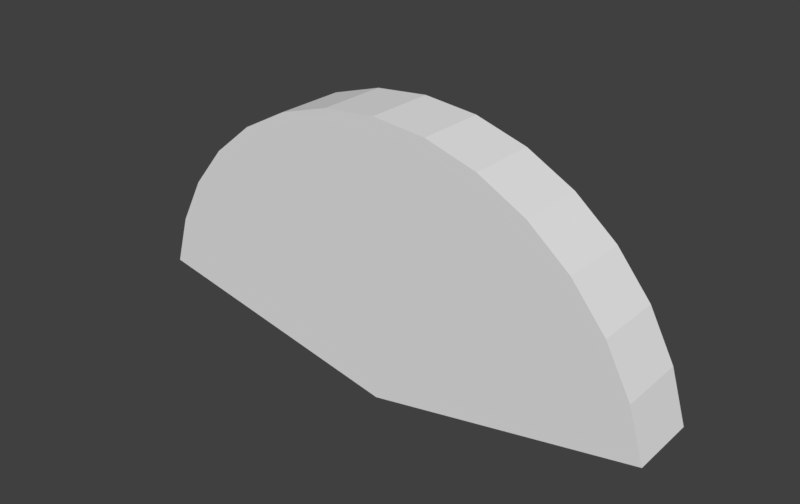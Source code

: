 # Source: BatCollider.blend  (saved by Blender 2.79.0; exported with 4.5.12 LTS)
import bpy
from mathutils import Matrix  # noqa: F401  (used for matrix-valued properties, if any)

bpy.ops.wm.read_factory_settings(use_empty=True)
scene = bpy.context.scene
scene.name = 'Scene'

# ---- collections
col_collection_1 = bpy.data.collections.new('Collection 1'); scene.collection.children.link(col_collection_1)

# ---- world
world_world = bpy.data.worlds.new('World'); scene.world = world_world
world_world.color = (0.05088, 0.05088, 0.05088)
world_world.use_sun_shadow = False
world_world.sun_shadow_jitter_overblur = 0.0
world_world.cycles.sampling_method = 'MANUAL'
world_world.light_settings.ao_factor = 0.01

# ---- meshes
me_circle = bpy.data.meshes.new('Circle')
me_circle.from_pydata([(-7.846, -2.0, 1.561), (-7.391, -2.0, 3.061), (-6.652, -2.0, 4.445), (-5.657, -2.0, 5.657), (-4.445, -2.0, 6.652), (-3.061, -2.0, 7.391), (-1.561, -2.0, 7.846), (2.607e-06, -2.0, 8.0), (1.561, -2.0, 7.846), (3.061, -2.0, 7.391), (4.445, -2.0, 6.652), (5.657, -2.0, 5.657), (6.652, -2.0, 4.445), (7.391, -2.0, 3.061), (7.846, -2.0, 1.561), (-7.846, 2.384e-07, 1.561), (-7.391, 0.0, 3.061), (-6.652, 4.768e-07, 4.445), (-5.657, 4.768e-07, 5.657), (-4.445, 0.0, 6.652), (-3.061, 0.0, 7.391), (-1.561, 4.768e-07, 7.846), (2.607e-06, 0.0, 8.0), (1.561, 4.768e-07, 7.846), (3.061, 4.768e-07, 7.391), (4.445, 0.0, 6.652), (5.657, 0.0, 5.657), (6.652, 0.0, 4.445), (7.391, 0.0, 3.061), (7.846, 0.0, 1.561), (0.0, -2.0, -4.113e-06), (0.0, 0.0, -4.292e-06)], [], [(12, 27, 26, 11), (13, 28, 27, 12), (14, 29, 28, 13), (1, 16, 15, 0), (2, 17, 16, 1), (3, 18, 17, 2), (4, 19, 18, 3), (5, 20, 19, 4), (6, 21, 20, 5), (7, 22, 21, 6), (8, 23, 22, 7), (9, 24, 23, 8), (10, 25, 24, 9), (11, 26, 25, 10), (29, 14, 30, 31), (28, 29, 31), (27, 28, 31), (26, 27, 31), (25, 26, 31), (24, 25, 31), (23, 24, 31), (22, 23, 31), (21, 22, 31), (20, 21, 31), (19, 20, 31), (18, 19, 31), (17, 18, 31), (16, 17, 31), (15, 16, 31), (15, 31, 30, 0), (13, 30, 14), (12, 30, 13), (11, 30, 12), (10, 30, 11), (9, 30, 10), (8, 30, 9), (7, 30, 8), (6, 30, 7), (5, 30, 6), (4, 30, 5), (3, 30, 4), (2, 30, 3), (1, 30, 2), (0, 30, 1)])
me_circle.use_remesh_preserve_volume = False
me_circle.use_remesh_preserve_attributes = False
me_circle.use_mirror_vertex_groups = False
me_circle.update()

# ---- objects
ob_circle = bpy.data.objects.new('Circle', me_circle)

# ---- transforms, parenting, visibility, modifiers, constraints
ob_circle.location = (0.0, 0.0, 0.0)
ob_circle.lineart.crease_threshold = 0.0

# ---- collection membership
col_collection_1.objects.link(ob_circle)

# ---- scene / render settings (as saved in the file)
scene.frame_start = 0; scene.frame_end = 12; scene.frame_set(11)
scene.render.engine = 'BLENDER_EEVEE_NEXT'
scene.render.image_settings.color_mode = 'RGB'
scene.render.image_settings.color_depth = '16'
scene.render.resolution_y = 1209
scene.render.resolution_percentage = 50
scene.render.dither_intensity = 0.0
scene.cycles.use_denoising = False
scene.cycles.samples = 128
scene.cycles.sampling_pattern = 'TABULATED_SOBOL'
scene.cycles.use_adaptive_sampling = False
scene.cycles.use_light_tree = False
scene.cycles.blur_glossy = 0.0
scene.cycles.sample_clamp_indirect = 0.0
scene.view_settings.view_transform = 'Standard'
bpy.context.view_layer.update()

# ---- added for rendering (the .blend has no active camera and no usable light): camera, sun
cam_auto = bpy.data.cameras.new('AutoCamera')
cam_auto.lens = 50.0
cam_auto.sensor_width = 36.0
cam_auto.clip_end = 1000.0
ob_auto_camera = bpy.data.objects.new('AutoCamera', cam_auto)
scene.collection.objects.link(ob_auto_camera)
ob_auto_camera.location = (16.4017, -20.6821, 17.1214)
ob_auto_camera.rotation_euler = (1.09748, -7.21219e-08, 0.694738)
scene.camera = ob_auto_camera
light_auto_sun = bpy.data.lights.new('AutoSun', 'SUN')
light_auto_sun.energy = 3.0
light_auto_sun.angle = 0.0523599
ob_auto_sun = bpy.data.objects.new('AutoSun', light_auto_sun)
scene.collection.objects.link(ob_auto_sun)
ob_auto_sun.rotation_euler = (0.872665, 0.174533, 0.523599)
bpy.context.view_layer.update()
